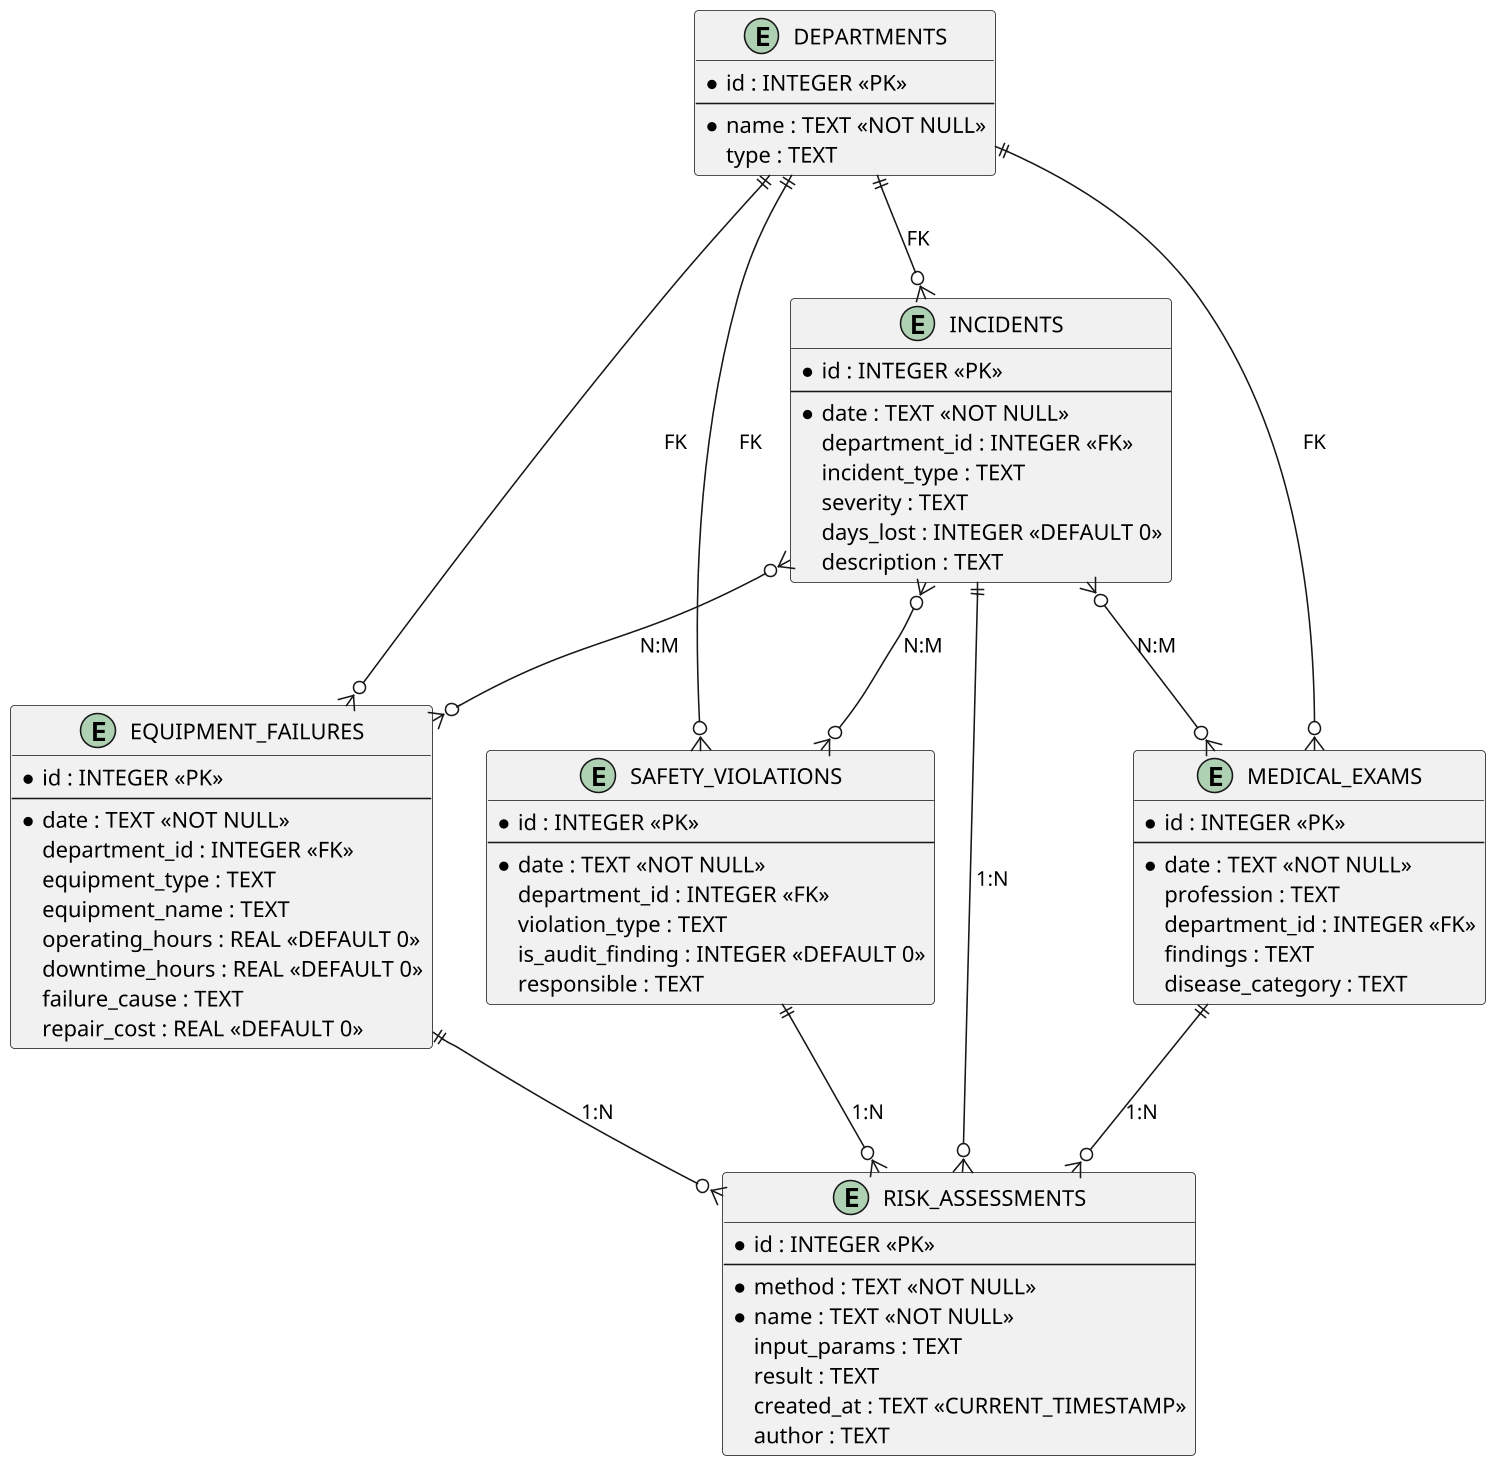

The diagram above was rendered by PlantUML. Its source (embedded in the PNG):
@startuml
skinparam dpi 150
skinparam shadowing false

entity "DEPARTMENTS" as dept {
  * id : INTEGER <<PK>>
  --
  * name : TEXT <<NOT NULL>>
  type : TEXT
}

entity "INCIDENTS" as inc {
  * id : INTEGER <<PK>>
  --
  * date : TEXT <<NOT NULL>>
  department_id : INTEGER <<FK>>
  incident_type : TEXT
  severity : TEXT
  days_lost : INTEGER <<DEFAULT 0>>
  description : TEXT
}

entity "EQUIPMENT_FAILURES" as fail {
  * id : INTEGER <<PK>>
  --
  * date : TEXT <<NOT NULL>>
  department_id : INTEGER <<FK>>
  equipment_type : TEXT
  equipment_name : TEXT
  operating_hours : REAL <<DEFAULT 0>>
  downtime_hours : REAL <<DEFAULT 0>>
  failure_cause : TEXT
  repair_cost : REAL <<DEFAULT 0>>
}

entity "SAFETY_VIOLATIONS" as viol {
  * id : INTEGER <<PK>>
  --
  * date : TEXT <<NOT NULL>>
  department_id : INTEGER <<FK>>
  violation_type : TEXT
  is_audit_finding : INTEGER <<DEFAULT 0>>
  responsible : TEXT
}

entity "MEDICAL_EXAMS" as med {
  * id : INTEGER <<PK>>
  --
  * date : TEXT <<NOT NULL>>
  profession : TEXT
  department_id : INTEGER <<FK>>
  findings : TEXT
  disease_category : TEXT
}

entity "RISK_ASSESSMENTS" as risk {
  * id : INTEGER <<PK>>
  --
  * method : TEXT <<NOT NULL>>
  * name : TEXT <<NOT NULL>>
  input_params : TEXT
  result : TEXT
  created_at : TEXT <<CURRENT_TIMESTAMP>>
  author : TEXT
}

dept ||--o{ inc : "FK"
dept ||--o{ fail : "FK"
dept ||--o{ viol : "FK"
dept ||--o{ med : "FK"
inc }o--o{ fail : "N:M"
inc }o--o{ viol : "N:M"
inc }o--o{ med : "N:M"
inc ||--o{ risk : "1:N"
fail ||--o{ risk : "1:N"
viol ||--o{ risk : "1:N"
med ||--o{ risk : "1:N"
@enduml